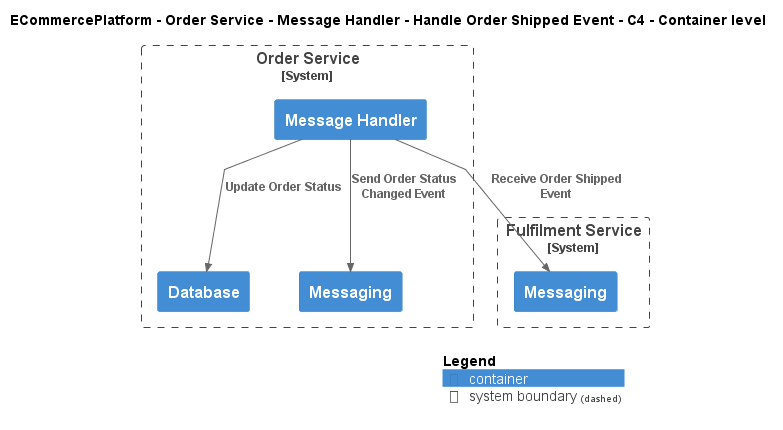

The diagram above was rendered by PlantUML. Its source (embedded in the PNG):
@startuml
!include ..\..\..\..\..\..\..\.c4s\C4_Container.puml

AddElementTag("c4interflow:lifecycle:new", $bgColor=green, $fontColor=#ffffff, $borderColor=green, $shadowing="False")
AddElementTag("c4interflow:lifecycle:changed", $bgColor=orange, $fontColor=#ffffff, $borderColor=orange, $shadowing="False")
AddElementTag("c4interflow:lifecycle:removed", $bgColor=red, $fontColor=#ffffff, $borderColor=red, $shadowing="False")

AddRelTag("c4interflow:lifecycle:new", $textColor=green, $lineColor=green)
AddRelTag("c4interflow:lifecycle:changed", $textColor=orange, $lineColor=orange)
AddRelTag("c4interflow:lifecycle:removed", $textColor=red, $lineColor=red)

SHOW_PERSON_PORTRAIT()
LAYOUT_TOP_DOWN()

skinparam linetype polyline

title ECommercePlatform - Order Service - Message Handler - Handle Order Shipped Event - C4 - Container level


System_Boundary(ECommercePlatform.SoftwareSystems.OrderService, "Order Service") {
    Container(ECommercePlatform.SoftwareSystems.OrderService.Containers.MessageHandler, "Message Handler", "", "")
    Container(ECommercePlatform.SoftwareSystems.OrderService.Containers.Database, "Database", "", "")
    Container(ECommercePlatform.SoftwareSystems.OrderService.Containers.Messaging, "Messaging", "", "")
}

System_Boundary(ECommercePlatform.SoftwareSystems.FulfilmentService, "Fulfilment Service") {
    Container(ECommercePlatform.SoftwareSystems.FulfilmentService.Containers.Messaging, "Messaging", "", "")
}

Rel(ECommercePlatform.SoftwareSystems.OrderService.Containers.MessageHandler, ECommercePlatform.SoftwareSystems.FulfilmentService.Containers.Messaging, "Receive Order Shipped Event")
Rel(ECommercePlatform.SoftwareSystems.OrderService.Containers.MessageHandler, ECommercePlatform.SoftwareSystems.OrderService.Containers.Database, "Update Order Status")
Rel(ECommercePlatform.SoftwareSystems.OrderService.Containers.MessageHandler, ECommercePlatform.SoftwareSystems.OrderService.Containers.Messaging, "Send Order Status Changed Event")


SHOW_LEGEND()
@enduml